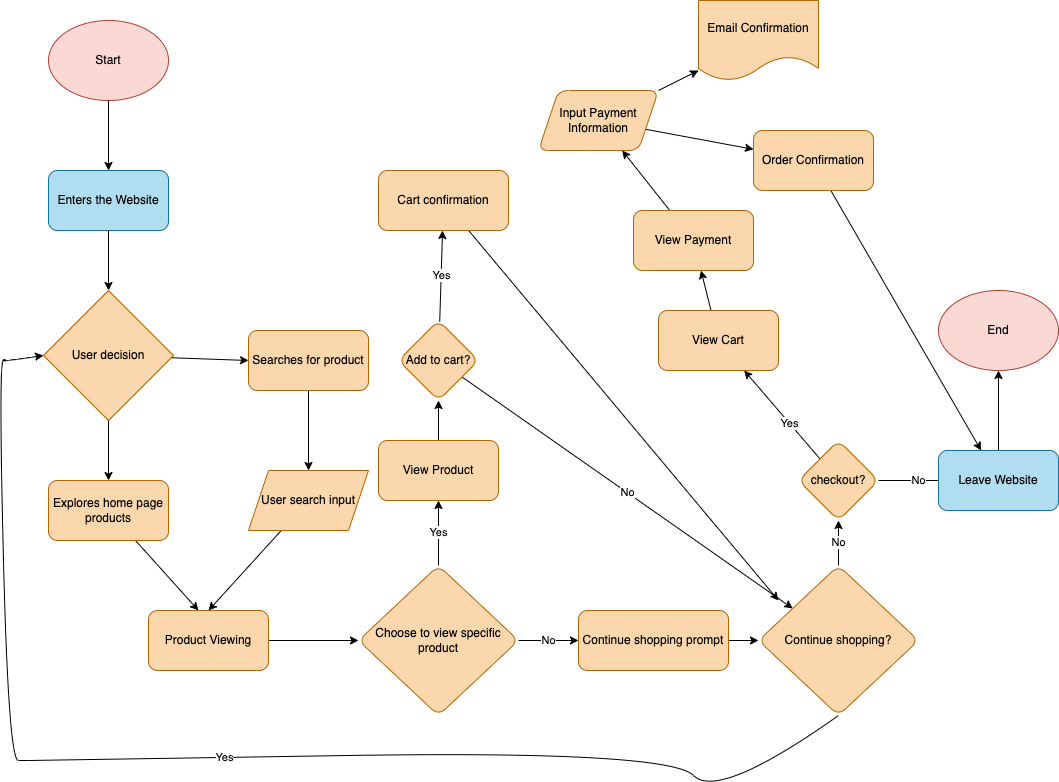

The diagram above was exported from draw.io. Its source (the exported page's mxGraphModel, read from the mxfile embedded in the PNG):
<mxGraphModel dx="721" dy="507" grid="1" gridSize="10" guides="1" tooltips="1" connect="1" arrows="1" fold="1" page="1" pageScale="1" pageWidth="1100" pageHeight="1700" math="0" shadow="0">
  <root>
    <mxCell id="0" />
    <mxCell id="1" parent="0" />
    <mxCell id="2" value="Start" style="ellipse;whiteSpace=wrap;html=1;fillColor=#fad9d5;strokeColor=#ae4132;fontColor=#000000;" vertex="1" parent="1">
      <mxGeometry x="80" y="50" width="120" height="80" as="geometry" />
    </mxCell>
    <mxCell id="5" value="" style="endArrow=classic;html=1;fontColor=#FFFFFF;" edge="1" parent="1" source="2">
      <mxGeometry relative="1" as="geometry">
        <mxPoint x="140" y="130" as="sourcePoint" />
        <mxPoint x="140" y="200" as="targetPoint" />
      </mxGeometry>
    </mxCell>
    <mxCell id="7" value="Enters the Website" style="rounded=1;whiteSpace=wrap;html=1;fillColor=#b1ddf0;strokeColor=#10739e;fontColor=#000000;" vertex="1" parent="1">
      <mxGeometry x="80" y="200" width="120" height="60" as="geometry" />
    </mxCell>
    <mxCell id="10" value="" style="edgeStyle=none;html=1;fontColor=#000000;exitX=0.5;exitY=1;exitDx=0;exitDy=0;" edge="1" parent="1" source="7" target="9">
      <mxGeometry relative="1" as="geometry">
        <mxPoint x="140" y="310" as="sourcePoint" />
      </mxGeometry>
    </mxCell>
    <mxCell id="13" style="edgeStyle=none;html=1;fontColor=#FFFFFF;entryX=0;entryY=0.5;entryDx=0;entryDy=0;" edge="1" parent="1" source="9" target="14">
      <mxGeometry relative="1" as="geometry">
        <mxPoint x="280" y="395" as="targetPoint" />
      </mxGeometry>
    </mxCell>
    <mxCell id="9" value="&lt;font color=&quot;#000000&quot;&gt;User decision&lt;/font&gt;" style="rhombus;whiteSpace=wrap;html=1;fillColor=#fad7ac;strokeColor=#b46504;" vertex="1" parent="1">
      <mxGeometry x="75" y="320" width="130" height="130" as="geometry" />
    </mxCell>
    <mxCell id="11" value="" style="endArrow=classic;html=1;fontColor=#000000;exitX=0.5;exitY=1;exitDx=0;exitDy=0;" edge="1" parent="1" source="9">
      <mxGeometry width="50" height="50" relative="1" as="geometry">
        <mxPoint x="340" y="440" as="sourcePoint" />
        <mxPoint x="140" y="510" as="targetPoint" />
      </mxGeometry>
    </mxCell>
    <mxCell id="17" style="edgeStyle=none;html=1;fontColor=#FFFFFF;" edge="1" parent="1" source="12">
      <mxGeometry relative="1" as="geometry">
        <mxPoint x="230" y="640" as="targetPoint" />
      </mxGeometry>
    </mxCell>
    <mxCell id="12" value="&lt;font&gt;Explores home page products&lt;/font&gt;" style="rounded=1;whiteSpace=wrap;html=1;fillColor=#fad7ac;strokeColor=#b46504;fontColor=#000000;" vertex="1" parent="1">
      <mxGeometry x="80" y="510" width="120" height="60" as="geometry" />
    </mxCell>
    <mxCell id="15" style="edgeStyle=none;html=1;fontColor=#FFFFFF;" edge="1" parent="1" source="14">
      <mxGeometry relative="1" as="geometry">
        <mxPoint x="340" y="500" as="targetPoint" />
      </mxGeometry>
    </mxCell>
    <mxCell id="14" value="Searches for product" style="rounded=1;whiteSpace=wrap;html=1;fillColor=#fad7ac;strokeColor=#b46504;fontColor=#000000;" vertex="1" parent="1">
      <mxGeometry x="280" y="360" width="120" height="60" as="geometry" />
    </mxCell>
    <mxCell id="18" style="edgeStyle=none;html=1;fontColor=#FFFFFF;" edge="1" parent="1" source="16">
      <mxGeometry relative="1" as="geometry">
        <mxPoint x="240" y="640" as="targetPoint" />
      </mxGeometry>
    </mxCell>
    <mxCell id="16" value="User search input" style="shape=parallelogram;perimeter=parallelogramPerimeter;whiteSpace=wrap;html=1;fixedSize=1;fillColor=#fad7ac;strokeColor=#b46504;fontColor=#000000;" vertex="1" parent="1">
      <mxGeometry x="280" y="500" width="120" height="60" as="geometry" />
    </mxCell>
    <mxCell id="22" style="edgeStyle=none;html=1;fontColor=#FFFFFF;" edge="1" parent="1" source="19" target="21">
      <mxGeometry relative="1" as="geometry" />
    </mxCell>
    <mxCell id="19" value="Product Viewing" style="rounded=1;whiteSpace=wrap;html=1;fillColor=#fad7ac;strokeColor=#b46504;fontColor=#000000;" vertex="1" parent="1">
      <mxGeometry x="180" y="640" width="120" height="60" as="geometry" />
    </mxCell>
    <mxCell id="24" value="&lt;font&gt;Yes&lt;/font&gt;" style="edgeStyle=none;html=1;fontColor=#000000;" edge="1" parent="1" source="21" target="23">
      <mxGeometry relative="1" as="geometry" />
    </mxCell>
    <mxCell id="27" value="No" style="edgeStyle=none;html=1;exitX=1;exitY=0.5;exitDx=0;exitDy=0;fontColor=#000000;" edge="1" parent="1" source="21">
      <mxGeometry relative="1" as="geometry">
        <mxPoint x="610" y="670" as="targetPoint" />
      </mxGeometry>
    </mxCell>
    <mxCell id="21" value="&lt;font color=&quot;#000000&quot;&gt;Choose to view specific product&lt;/font&gt;" style="rhombus;whiteSpace=wrap;html=1;rounded=1;fillColor=#fad7ac;strokeColor=#b46504;" vertex="1" parent="1">
      <mxGeometry x="390" y="595" width="160" height="150" as="geometry" />
    </mxCell>
    <mxCell id="26" value="" style="edgeStyle=none;html=1;fontColor=#000000;" edge="1" parent="1" source="23" target="25">
      <mxGeometry relative="1" as="geometry" />
    </mxCell>
    <mxCell id="23" value="&lt;font color=&quot;#000000&quot;&gt;View Product&lt;/font&gt;" style="whiteSpace=wrap;html=1;fillColor=#fad7ac;strokeColor=#b46504;rounded=1;" vertex="1" parent="1">
      <mxGeometry x="410" y="470" width="120" height="60" as="geometry" />
    </mxCell>
    <mxCell id="38" value="Yes" style="edgeStyle=none;html=1;fontColor=#000000;" edge="1" parent="1" source="25" target="37">
      <mxGeometry relative="1" as="geometry" />
    </mxCell>
    <mxCell id="39" value="&lt;font&gt;No&lt;/font&gt;" style="edgeStyle=none;html=1;fontColor=#000000;" edge="1" parent="1" source="25" target="28">
      <mxGeometry relative="1" as="geometry" />
    </mxCell>
    <mxCell id="25" value="&lt;font color=&quot;#000000&quot;&gt;Add to cart?&lt;/font&gt;" style="rhombus;whiteSpace=wrap;html=1;fillColor=#fad7ac;strokeColor=#b46504;rounded=1;" vertex="1" parent="1">
      <mxGeometry x="430" y="350" width="80" height="80" as="geometry" />
    </mxCell>
    <mxCell id="35" value="&lt;font&gt;No&lt;/font&gt;" style="edgeStyle=none;html=1;exitX=0.5;exitY=0;exitDx=0;exitDy=0;entryX=0.5;entryY=1;entryDx=0;entryDy=0;fontColor=#000000;" edge="1" parent="1" source="28" target="34">
      <mxGeometry relative="1" as="geometry" />
    </mxCell>
    <mxCell id="28" value="&lt;font color=&quot;#000000&quot;&gt;Continue shopping?&lt;/font&gt;" style="rhombus;whiteSpace=wrap;html=1;rounded=1;fillColor=#fad7ac;strokeColor=#b46504;" vertex="1" parent="1">
      <mxGeometry x="790" y="595" width="160" height="150" as="geometry" />
    </mxCell>
    <mxCell id="30" style="edgeStyle=none;html=1;fontColor=#FFFFFF;" edge="1" parent="1" source="29" target="28">
      <mxGeometry relative="1" as="geometry" />
    </mxCell>
    <mxCell id="29" value="Continue shopping prompt" style="rounded=1;whiteSpace=wrap;html=1;fillColor=#fad7ac;strokeColor=#b46504;fontColor=#000000;" vertex="1" parent="1">
      <mxGeometry x="610" y="640" width="150" height="60" as="geometry" />
    </mxCell>
    <mxCell id="43" value="&lt;font&gt;No&lt;/font&gt;" style="edgeStyle=none;html=1;fontColor=#000000;" edge="1" parent="1" source="34">
      <mxGeometry relative="1" as="geometry">
        <mxPoint x="990" y="510" as="targetPoint" />
      </mxGeometry>
    </mxCell>
    <mxCell id="52" value="" style="edgeStyle=none;html=1;fontColor=#FFFFFF;" edge="1" parent="1" source="34" target="51">
      <mxGeometry relative="1" as="geometry" />
    </mxCell>
    <mxCell id="53" value="Yes" style="edgeLabel;html=1;align=center;verticalAlign=middle;resizable=0;points=[];fontColor=#000000;" vertex="1" connectable="0" parent="52">
      <mxGeometry x="-0.2" relative="1" as="geometry">
        <mxPoint as="offset" />
      </mxGeometry>
    </mxCell>
    <mxCell id="34" value="checkout?" style="rhombus;whiteSpace=wrap;html=1;fillColor=#fad7ac;strokeColor=#b46504;rounded=1;fontColor=#000000;" vertex="1" parent="1">
      <mxGeometry x="830" y="470" width="80" height="80" as="geometry" />
    </mxCell>
    <mxCell id="36" value="Yes" style="curved=1;endArrow=classic;html=1;fontColor=#000000;exitX=0.5;exitY=1;exitDx=0;exitDy=0;entryX=0;entryY=0.5;entryDx=0;entryDy=0;" edge="1" parent="1" source="28" target="9">
      <mxGeometry width="50" height="50" relative="1" as="geometry">
        <mxPoint x="700" y="830" as="sourcePoint" />
        <mxPoint x="40" y="370" as="targetPoint" />
        <Array as="points">
          <mxPoint x="750" y="830" />
          <mxPoint x="700" y="780" />
          <mxPoint x="60" y="790" />
          <mxPoint x="40" y="790" />
          <mxPoint x="30" y="390" />
          <mxPoint x="40" y="390" />
        </Array>
      </mxGeometry>
    </mxCell>
    <mxCell id="40" style="edgeStyle=none;html=1;fontColor=#000000;" edge="1" parent="1" source="37">
      <mxGeometry relative="1" as="geometry">
        <mxPoint x="810" y="630" as="targetPoint" />
      </mxGeometry>
    </mxCell>
    <mxCell id="37" value="Cart confirmation" style="whiteSpace=wrap;html=1;fillColor=#fad7ac;strokeColor=#b46504;rounded=1;fontColor=#000000;" vertex="1" parent="1">
      <mxGeometry x="410" y="200" width="130" height="60" as="geometry" />
    </mxCell>
    <mxCell id="49" value="" style="edgeStyle=none;html=1;fontColor=#000000;entryX=0.5;entryY=1;entryDx=0;entryDy=0;" edge="1" parent="1" source="44" target="50">
      <mxGeometry relative="1" as="geometry">
        <mxPoint x="1154.5105289018957" y="357.25384237415255" as="targetPoint" />
      </mxGeometry>
    </mxCell>
    <mxCell id="44" value="&lt;font color=&quot;#000000&quot;&gt;Leave Website&lt;/font&gt;" style="rounded=1;whiteSpace=wrap;html=1;fillColor=#b1ddf0;strokeColor=#10739e;" vertex="1" parent="1">
      <mxGeometry x="970" y="480" width="120" height="60" as="geometry" />
    </mxCell>
    <mxCell id="50" value="End" style="ellipse;whiteSpace=wrap;html=1;fillColor=#fad9d5;strokeColor=#ae4132;fontColor=#000000;" vertex="1" parent="1">
      <mxGeometry x="970" y="320" width="120" height="80" as="geometry" />
    </mxCell>
    <mxCell id="55" value="" style="edgeStyle=none;html=1;fontColor=#FFFFFF;" edge="1" parent="1" source="51" target="54">
      <mxGeometry relative="1" as="geometry" />
    </mxCell>
    <mxCell id="51" value="View Cart" style="whiteSpace=wrap;html=1;fillColor=#fad7ac;strokeColor=#b46504;fontColor=#000000;rounded=1;" vertex="1" parent="1">
      <mxGeometry x="690" y="340" width="120" height="60" as="geometry" />
    </mxCell>
    <mxCell id="62" value="" style="edgeStyle=none;html=1;fontColor=#FFFFFF;" edge="1" parent="1" source="54" target="61">
      <mxGeometry relative="1" as="geometry" />
    </mxCell>
    <mxCell id="54" value="View Payment" style="whiteSpace=wrap;html=1;fillColor=#fad7ac;strokeColor=#b46504;fontColor=#000000;rounded=1;" vertex="1" parent="1">
      <mxGeometry x="665" y="240" width="120" height="60" as="geometry" />
    </mxCell>
    <mxCell id="59" value="" style="edgeStyle=none;html=1;fontColor=#FFFFFF;" edge="1" parent="1" source="61" target="58">
      <mxGeometry relative="1" as="geometry">
        <mxPoint x="690" y="124" as="sourcePoint" />
      </mxGeometry>
    </mxCell>
    <mxCell id="65" style="edgeStyle=none;html=1;fontColor=#FFFFFF;" edge="1" parent="1" source="58" target="44">
      <mxGeometry relative="1" as="geometry" />
    </mxCell>
    <mxCell id="58" value="Order Confirmation" style="whiteSpace=wrap;html=1;fillColor=#fad7ac;strokeColor=#b46504;fontColor=#000000;rounded=1;" vertex="1" parent="1">
      <mxGeometry x="785" y="160" width="120" height="60" as="geometry" />
    </mxCell>
    <mxCell id="64" value="" style="edgeStyle=none;html=1;fontColor=#FFFFFF;" edge="1" parent="1" source="61" target="63">
      <mxGeometry relative="1" as="geometry" />
    </mxCell>
    <mxCell id="61" value="Input Payment Information" style="shape=parallelogram;perimeter=parallelogramPerimeter;whiteSpace=wrap;html=1;fixedSize=1;fillColor=#fad7ac;strokeColor=#b46504;fontColor=#000000;rounded=1;" vertex="1" parent="1">
      <mxGeometry x="570" y="120" width="120" height="60" as="geometry" />
    </mxCell>
    <mxCell id="63" value="Email Confirmation" style="shape=document;whiteSpace=wrap;html=1;boundedLbl=1;fillColor=#fad7ac;strokeColor=#b46504;fontColor=#000000;rounded=1;" vertex="1" parent="1">
      <mxGeometry x="730" y="30" width="120" height="80" as="geometry" />
    </mxCell>
  </root>
</mxGraphModel>